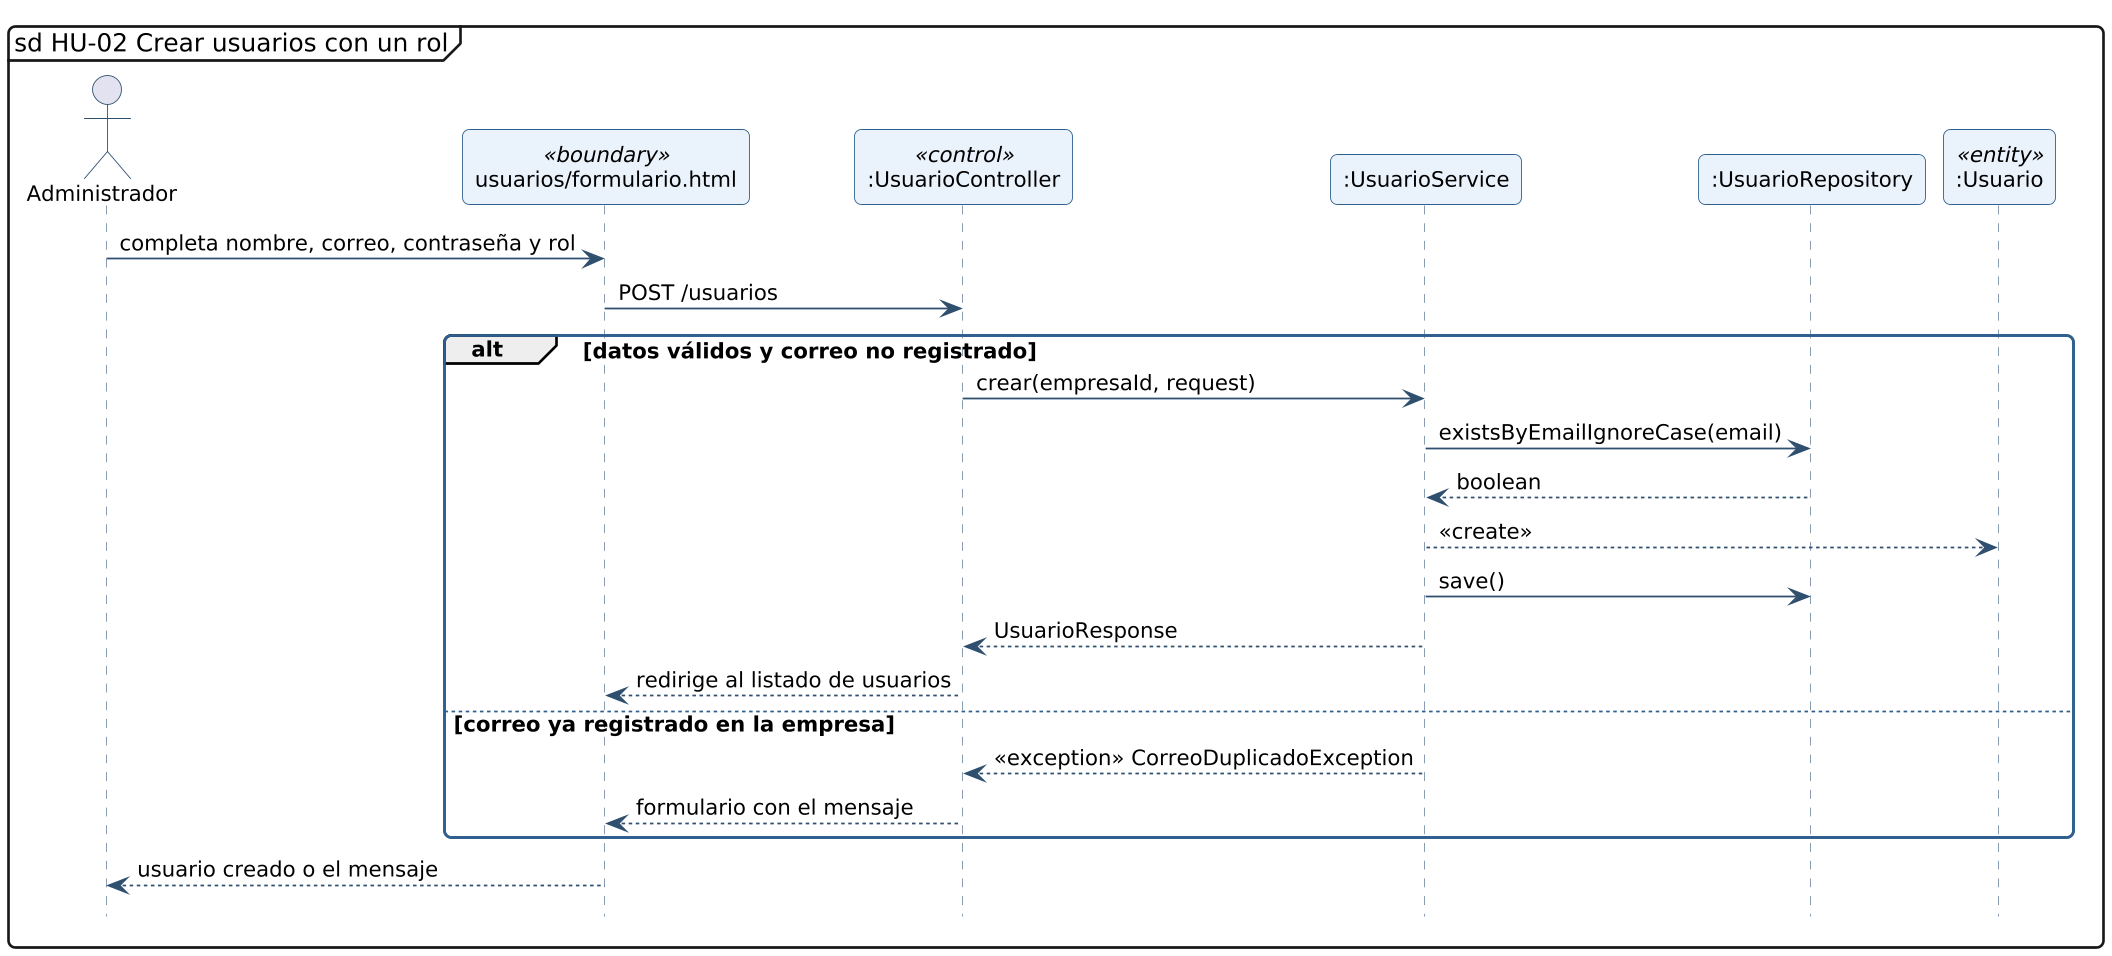

The diagram above was rendered by PlantUML. Its source (embedded in the PNG):
@startuml secuencia-hu-02
!include _estilo.iuml
hide footbox
skinparam maxMessageSize 260
skinparam sequenceMessageAlign left
mainframe sd HU-02 Crear usuarios con un rol
actor "Administrador" as A
participant "usuarios/formulario.html" as L_VISTA_usuarios_formulario <<boundary>>
participant ":UsuarioController" as L_UsuarioController <<control>>
participant ":UsuarioService" as L_UsuarioService
participant ":UsuarioRepository" as L_UsuarioRepository
participant ":Usuario" as L_Usuario <<entity>>
A -> L_VISTA_usuarios_formulario : completa nombre, correo, contraseña y rol
L_VISTA_usuarios_formulario -> L_UsuarioController : POST /usuarios
alt datos válidos y correo no registrado
L_UsuarioController -> L_UsuarioService : crear(empresaId, request)
L_UsuarioService -> L_UsuarioRepository : existsByEmailIgnoreCase(email)
L_UsuarioRepository --> L_UsuarioService : boolean
L_UsuarioService --> L_Usuario : <<create>>
L_UsuarioService -> L_UsuarioRepository : save()
L_UsuarioService --> L_UsuarioController : UsuarioResponse
L_UsuarioController --> L_VISTA_usuarios_formulario : redirige al listado de usuarios
else correo ya registrado en la empresa
L_UsuarioService --> L_UsuarioController : <<exception>> CorreoDuplicadoException
L_UsuarioController --> L_VISTA_usuarios_formulario : formulario con el mensaje
end
L_VISTA_usuarios_formulario --> A : usuario creado o el mensaje
@enduml